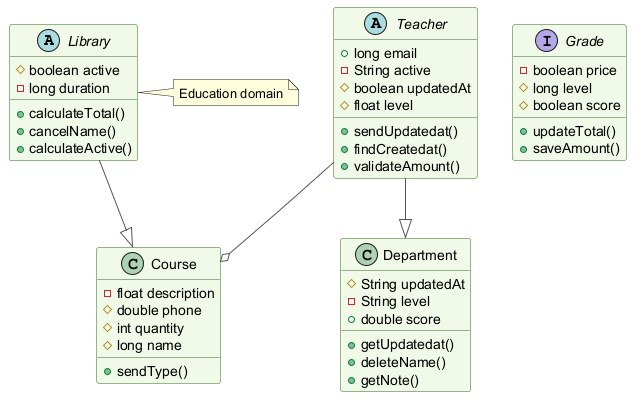

The diagram above was rendered by PlantUML. Its source (embedded in the PNG):
@startuml
skinparam backgroundColor #FFFFFF
skinparam classBackgroundColor #F1F8E9
skinparam classBorderColor #33691E
skinparam ArrowColor #555555
abstract class Library {
  #boolean active
  -long duration
  +calculateTotal()
  +cancelName()
  +calculateActive()
}
abstract class Teacher {
  +long email
  -String active
  #boolean updatedAt
  #float level
  +sendUpdatedat()
  +findCreatedat()
  +validateAmount()
}
class Department {
  #String updatedAt
  -String level
  +double score
  +getUpdatedat()
  +deleteName()
  +getNote()
}
class Course {
  -float description
  #double phone
  #int quantity
  #long name
  +sendType()
}
interface Grade {
  -boolean price
  #long level
  #boolean score
  +updateTotal()
  +saveAmount()
}
Teacher --o Course
Teacher --|> Department
Library --|> Course
note right of Library : Education domain
@enduml